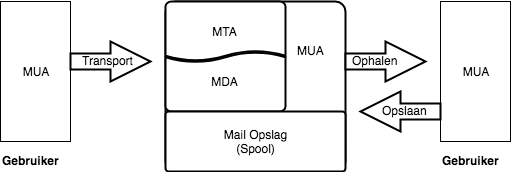

The diagram above was exported from draw.io. Its source (the exported page's mxGraphModel, read from the mxfile embedded in the PNG):
<mxGraphModel dx="950" dy="735" grid="1" gridSize="10" guides="1" tooltips="1" connect="1" arrows="1" fold="1" page="1" pageScale="1" pageWidth="826" pageHeight="1169" background="#ffffff" math="0" shadow="0">
  <root>
    <mxCell id="0" />
    <mxCell id="1" parent="0" />
    <mxCell id="25a155c75deb34a7-1" value="MUA" style="whiteSpace=wrap;html=1;" vertex="1" parent="1">
      <mxGeometry x="175" y="120" width="70" height="140" as="geometry" />
    </mxCell>
    <mxCell id="25a155c75deb34a7-4" value="Gebruiker" style="text;html=1;resizable=0;points=[];autosize=1;align=left;verticalAlign=top;spacingTop=-4;fontStyle=1" vertex="1" parent="1">
      <mxGeometry x="175" y="270" width="70" height="20" as="geometry" />
    </mxCell>
    <mxCell id="25a155c75deb34a7-18" value="" style="group" vertex="1" connectable="0" parent="1">
      <mxGeometry x="340" y="120" width="180" height="170" as="geometry" />
    </mxCell>
    <mxCell id="25a155c75deb34a7-8" value="" style="strokeWidth=2;html=1;shape=mxgraph.flowchart.process;whiteSpace=wrap;" vertex="1" parent="25a155c75deb34a7-18">
      <mxGeometry width="180" height="170" as="geometry" />
    </mxCell>
    <mxCell id="25a155c75deb34a7-11" value="MTA" style="strokeWidth=2;html=1;shape=mxgraph.flowchart.document;whiteSpace=wrap;" vertex="1" parent="25a155c75deb34a7-18">
      <mxGeometry width="120" height="60" as="geometry" />
    </mxCell>
    <mxCell id="25a155c75deb34a7-12" value="MDA" style="strokeWidth=2;html=1;shape=mxgraph.flowchart.document;whiteSpace=wrap;direction=west;" vertex="1" parent="25a155c75deb34a7-18">
      <mxGeometry y="50" width="120" height="60" as="geometry" />
    </mxCell>
    <mxCell id="25a155c75deb34a7-16" value="Mail Opslag&lt;div&gt;(Spool)&lt;/div&gt;" style="strokeWidth=2;html=1;shape=mxgraph.flowchart.process;whiteSpace=wrap;" vertex="1" parent="25a155c75deb34a7-18">
      <mxGeometry y="110" width="180" height="60" as="geometry" />
    </mxCell>
    <mxCell id="25a155c75deb34a7-17" value="MUA" style="text;html=1;resizable=0;points=[];autosize=1;align=left;verticalAlign=top;spacingTop=-4;" vertex="1" parent="25a155c75deb34a7-18">
      <mxGeometry x="130" y="40" width="40" height="20" as="geometry" />
    </mxCell>
    <mxCell id="25a155c75deb34a7-25" value="Gebruiker" style="text;html=1;resizable=0;points=[];autosize=1;align=left;verticalAlign=top;spacingTop=-4;fontStyle=1" vertex="1" parent="1">
      <mxGeometry x="615" y="270" width="70" height="20" as="geometry" />
    </mxCell>
    <mxCell id="25a155c75deb34a7-26" value="MUA" style="whiteSpace=wrap;html=1;" vertex="1" parent="1">
      <mxGeometry x="615" y="120" width="70" height="140" as="geometry" />
    </mxCell>
    <mxCell id="25a155c75deb34a7-27" value="" style="group" vertex="1" connectable="0" parent="1">
      <mxGeometry x="245" y="160" width="80" height="40" as="geometry" />
    </mxCell>
    <mxCell id="25a155c75deb34a7-5" value="" style="verticalLabelPosition=bottom;verticalAlign=top;html=1;strokeWidth=2;shape=mxgraph.arrows2.arrow;dy=0.6;dx=40;notch=0;" vertex="1" parent="25a155c75deb34a7-27">
      <mxGeometry width="80" height="40" as="geometry" />
    </mxCell>
    <mxCell id="25a155c75deb34a7-6" value="Transport" style="text;html=1;resizable=0;points=[];autosize=1;align=left;verticalAlign=top;spacingTop=-4;" vertex="1" parent="25a155c75deb34a7-27">
      <mxGeometry x="10" y="10" width="70" height="20" as="geometry" />
    </mxCell>
    <mxCell id="25a155c75deb34a7-28" value="" style="group" vertex="1" connectable="0" parent="1">
      <mxGeometry x="520" y="160" width="80" height="40" as="geometry" />
    </mxCell>
    <mxCell id="25a155c75deb34a7-19" value="" style="verticalLabelPosition=bottom;verticalAlign=top;html=1;strokeWidth=2;shape=mxgraph.arrows2.arrow;dy=0.6;dx=40;notch=0;" vertex="1" parent="25a155c75deb34a7-28">
      <mxGeometry width="80" height="40" as="geometry" />
    </mxCell>
    <mxCell id="25a155c75deb34a7-20" value="Ophalen" style="text;html=1;resizable=0;points=[];autosize=1;align=left;verticalAlign=top;spacingTop=-4;" vertex="1" parent="25a155c75deb34a7-28">
      <mxGeometry x="5" y="10" width="60" height="20" as="geometry" />
    </mxCell>
    <mxCell id="25a155c75deb34a7-29" value="" style="group" vertex="1" connectable="0" parent="1">
      <mxGeometry x="535" y="210" width="80" height="40" as="geometry" />
    </mxCell>
    <mxCell id="25a155c75deb34a7-21" value="" style="verticalLabelPosition=bottom;verticalAlign=top;html=1;strokeWidth=2;shape=mxgraph.arrows2.arrow;dy=0.6;dx=40;notch=0;flipH=1;" vertex="1" parent="25a155c75deb34a7-29">
      <mxGeometry width="80" height="40" as="geometry" />
    </mxCell>
    <mxCell id="25a155c75deb34a7-22" value="Opslaan" style="text;html=1;resizable=0;points=[];autosize=1;align=left;verticalAlign=top;spacingTop=-4;flipH=1;" vertex="1" parent="25a155c75deb34a7-29">
      <mxGeometry x="20" y="10" width="60" height="20" as="geometry" />
    </mxCell>
  </root>
</mxGraphModel>